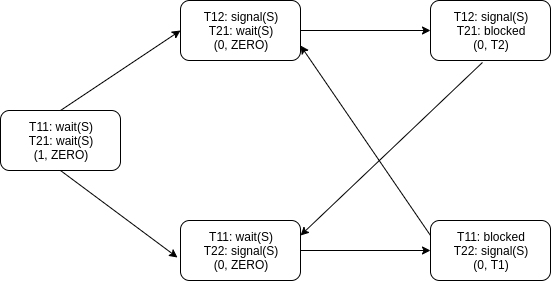

The diagram above was exported from draw.io. Its source (the exported page's mxGraphModel, read from the mxfile embedded in the PNG):
<mxGraphModel dx="2048" dy="712" grid="1" gridSize="10" guides="1" tooltips="1" connect="1" arrows="1" fold="1" page="1" pageScale="1" pageWidth="827" pageHeight="1169" math="0" shadow="0">
  <root>
    <mxCell id="0" />
    <mxCell id="1" parent="0" />
    <mxCell id="LQKrNYs-CVKXtebGqTlx-1" value="T11: wait(S)&lt;br&gt;T21: wait(S)&lt;br&gt;(1, ZERO)" style="rounded=1;whiteSpace=wrap;html=1;" vertex="1" parent="1">
      <mxGeometry x="70" y="300" width="120" height="60" as="geometry" />
    </mxCell>
    <mxCell id="LQKrNYs-CVKXtebGqTlx-2" value="T12: signal(S)&lt;br&gt;T21: wait(S)&lt;br&gt;(0, ZERO)" style="rounded=1;whiteSpace=wrap;html=1;" vertex="1" parent="1">
      <mxGeometry x="250" y="190" width="120" height="60" as="geometry" />
    </mxCell>
    <mxCell id="LQKrNYs-CVKXtebGqTlx-3" value="T11: wait(S)&lt;br&gt;T22: signal(S)&lt;br&gt;(0, ZERO)" style="rounded=1;whiteSpace=wrap;html=1;" vertex="1" parent="1">
      <mxGeometry x="250" y="410" width="120" height="60" as="geometry" />
    </mxCell>
    <mxCell id="LQKrNYs-CVKXtebGqTlx-4" value="T11: blocked&lt;br&gt;T22: signal(S)&lt;br&gt;(0, T1)" style="rounded=1;whiteSpace=wrap;html=1;" vertex="1" parent="1">
      <mxGeometry x="500" y="410" width="120" height="60" as="geometry" />
    </mxCell>
    <mxCell id="LQKrNYs-CVKXtebGqTlx-5" value="T12: signal(S)&lt;br&gt;T21: blocked&lt;br&gt;(0, T2)" style="rounded=1;whiteSpace=wrap;html=1;" vertex="1" parent="1">
      <mxGeometry x="500" y="190" width="120" height="60" as="geometry" />
    </mxCell>
    <mxCell id="LQKrNYs-CVKXtebGqTlx-6" value="" style="endArrow=classic;html=1;entryX=0;entryY=0.5;entryDx=0;entryDy=0;exitX=0.5;exitY=0;exitDx=0;exitDy=0;" edge="1" parent="1" source="LQKrNYs-CVKXtebGqTlx-1" target="LQKrNYs-CVKXtebGqTlx-2">
      <mxGeometry width="50" height="50" relative="1" as="geometry">
        <mxPoint x="70" y="540" as="sourcePoint" />
        <mxPoint x="120" y="490" as="targetPoint" />
      </mxGeometry>
    </mxCell>
    <mxCell id="LQKrNYs-CVKXtebGqTlx-7" value="" style="endArrow=classic;html=1;entryX=-0.025;entryY=0.617;entryDx=0;entryDy=0;entryPerimeter=0;exitX=0.5;exitY=1;exitDx=0;exitDy=0;" edge="1" parent="1" source="LQKrNYs-CVKXtebGqTlx-1" target="LQKrNYs-CVKXtebGqTlx-3">
      <mxGeometry width="50" height="50" relative="1" as="geometry">
        <mxPoint x="70" y="540" as="sourcePoint" />
        <mxPoint x="120" y="490" as="targetPoint" />
      </mxGeometry>
    </mxCell>
    <mxCell id="LQKrNYs-CVKXtebGqTlx-8" value="" style="endArrow=classic;html=1;entryX=1;entryY=0.75;entryDx=0;entryDy=0;exitX=0;exitY=0.25;exitDx=0;exitDy=0;" edge="1" parent="1" source="LQKrNYs-CVKXtebGqTlx-4" target="LQKrNYs-CVKXtebGqTlx-2">
      <mxGeometry width="50" height="50" relative="1" as="geometry">
        <mxPoint x="70" y="540" as="sourcePoint" />
        <mxPoint x="120" y="490" as="targetPoint" />
      </mxGeometry>
    </mxCell>
    <mxCell id="LQKrNYs-CVKXtebGqTlx-9" value="" style="endArrow=classic;html=1;entryX=1;entryY=0.25;entryDx=0;entryDy=0;exitX=0.433;exitY=1.033;exitDx=0;exitDy=0;exitPerimeter=0;" edge="1" parent="1" source="LQKrNYs-CVKXtebGqTlx-5" target="LQKrNYs-CVKXtebGqTlx-3">
      <mxGeometry width="50" height="50" relative="1" as="geometry">
        <mxPoint x="80" y="550" as="sourcePoint" />
        <mxPoint x="370" y="440" as="targetPoint" />
      </mxGeometry>
    </mxCell>
    <mxCell id="LQKrNYs-CVKXtebGqTlx-10" value="" style="endArrow=classic;html=1;entryX=0;entryY=0.5;entryDx=0;entryDy=0;exitX=1;exitY=0.5;exitDx=0;exitDy=0;" edge="1" parent="1" source="LQKrNYs-CVKXtebGqTlx-3" target="LQKrNYs-CVKXtebGqTlx-4">
      <mxGeometry width="50" height="50" relative="1" as="geometry">
        <mxPoint x="90" y="560" as="sourcePoint" />
        <mxPoint x="140" y="510" as="targetPoint" />
      </mxGeometry>
    </mxCell>
    <mxCell id="LQKrNYs-CVKXtebGqTlx-11" value="" style="endArrow=classic;html=1;entryX=0;entryY=0.5;entryDx=0;entryDy=0;exitX=1;exitY=0.5;exitDx=0;exitDy=0;" edge="1" parent="1" source="LQKrNYs-CVKXtebGqTlx-2" target="LQKrNYs-CVKXtebGqTlx-5">
      <mxGeometry width="50" height="50" relative="1" as="geometry">
        <mxPoint x="100" y="570" as="sourcePoint" />
        <mxPoint x="150" y="520" as="targetPoint" />
      </mxGeometry>
    </mxCell>
  </root>
</mxGraphModel>